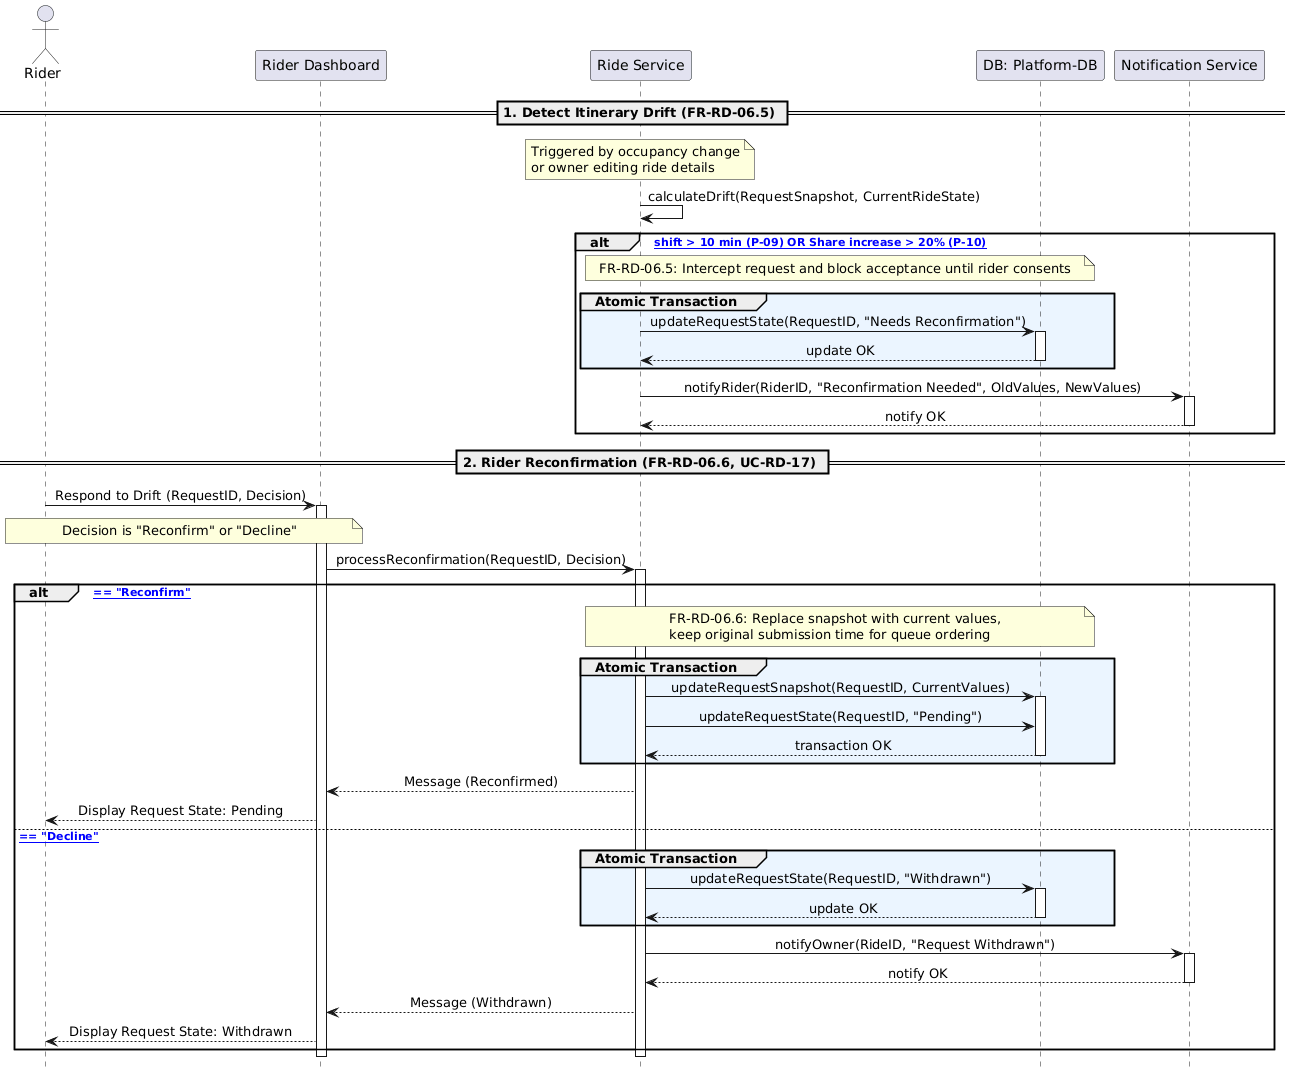

The diagram above was rendered by PlantUML. Its source (embedded in the PNG):
@startuml
hide footbox
skinparam sequenceMessageAlign center

actor "Rider" as RD
participant "Rider Dashboard" as UI
participant "Ride Service" as Backend
participant "DB: Platform-DB" as DB
participant "Notification Service" as Notify

== 1. Detect Itinerary Drift (FR-RD-06.5) ==

note over Backend: Triggered by occupancy change\nor owner editing ride details
Backend -> Backend: calculateDrift(RequestSnapshot, CurrentRideState)

alt [Time shift > 10 min (P-09) OR Share increase > 20% (P-10)]
    note over Backend, DB: FR-RD-06.5: Intercept request and block acceptance until rider consents
    group #EBF5FF Atomic Transaction
        Backend -> DB: updateRequestState(RequestID, "Needs Reconfirmation")
        activate DB
        DB --> Backend: update OK
        deactivate DB
    end
    
    Backend -> Notify: notifyRider(RiderID, "Reconfirmation Needed", OldValues, NewValues)
    activate Notify
    Notify --> Backend: notify OK
    deactivate Notify
end

== 2. Rider Reconfirmation (FR-RD-06.6, UC-RD-17) ==

RD -> UI: Respond to Drift (RequestID, Decision)
activate UI
note over RD, UI: Decision is "Reconfirm" or "Decline"
UI -> Backend: processReconfirmation(RequestID, Decision)
activate Backend

alt [Decision == "Reconfirm"]
    note over Backend, DB: FR-RD-06.6: Replace snapshot with current values,\nkeep original submission time for queue ordering
    group #EBF5FF Atomic Transaction
        Backend -> DB: updateRequestSnapshot(RequestID, CurrentValues)
        activate DB
        Backend -> DB: updateRequestState(RequestID, "Pending")
        DB --> Backend: transaction OK
        deactivate DB
    end
    Backend --> UI: Message (Reconfirmed)
    UI --> RD: Display Request State: Pending
    
else [Decision == "Decline"]
    group #EBF5FF Atomic Transaction
        Backend -> DB: updateRequestState(RequestID, "Withdrawn")
        activate DB
        DB --> Backend: update OK
        deactivate DB
    end
    Backend -> Notify: notifyOwner(RideID, "Request Withdrawn")
    activate Notify
    Notify --> Backend: notify OK
    deactivate Notify
    
    Backend --> UI: Message (Withdrawn)
    UI --> RD: Display Request State: Withdrawn
end

deactivate Backend
deactivate UI
@enduml